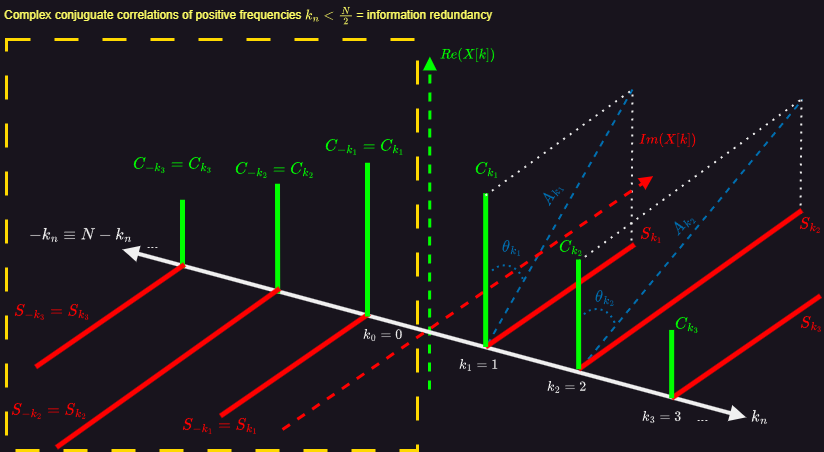

The diagram above was exported from draw.io. Its source (the exported page's mxGraphModel, read from the mxfile embedded in the PNG):
<mxGraphModel dx="1105" dy="662" grid="1" gridSize="10" guides="1" tooltips="1" connect="1" arrows="1" fold="1" page="1" pageScale="1" pageWidth="827" pageHeight="1169" math="1" shadow="0">
  <root>
    <mxCell id="0" />
    <mxCell id="1" parent="0" />
    <mxCell id="eT1M5VpmEWQ4DROzl29G-55" value="" style="whiteSpace=wrap;html=1;aspect=fixed;dashed=1;dashPattern=8 8;fillColor=none;strokeColor=#ffd900;fontColor=#000000;strokeWidth=3;" parent="1" vertex="1">
      <mxGeometry x="10" y="50" width="411" height="411" as="geometry" />
    </mxCell>
    <mxCell id="eT1M5VpmEWQ4DROzl29G-29" value="&lt;font style=&quot;font-size: 14px;&quot;&gt;\( -k_n \equiv N-k_n \)&lt;/font&gt;" style="text;html=1;align=center;verticalAlign=middle;resizable=0;points=[];autosize=1;strokeColor=none;fillColor=none;" parent="1" vertex="1">
      <mxGeometry x="3.997741935483873" y="230.00000000000003" width="160" height="30" as="geometry" />
    </mxCell>
    <mxCell id="eT1M5VpmEWQ4DROzl29G-19" value="" style="endArrow=none;dashed=1;html=1;rounded=0;strokeWidth=2;fillColor=#1ba1e2;strokeColor=#006EAF;" parent="1" edge="1">
      <mxGeometry width="50" height="50" relative="1" as="geometry">
        <mxPoint x="491" y="355" as="sourcePoint" />
        <mxPoint x="636" y="100" as="targetPoint" />
      </mxGeometry>
    </mxCell>
    <mxCell id="eT1M5VpmEWQ4DROzl29G-20" value="" style="endArrow=none;dashed=1;html=1;dashPattern=1 3;strokeWidth=2;rounded=0;" parent="1" edge="1">
      <mxGeometry width="50" height="50" relative="1" as="geometry">
        <mxPoint x="635" y="259" as="sourcePoint" />
        <mxPoint x="636" y="100" as="targetPoint" />
      </mxGeometry>
    </mxCell>
    <mxCell id="eT1M5VpmEWQ4DROzl29G-22" value="" style="endArrow=none;dashed=1;html=1;dashPattern=1 3;strokeWidth=2;rounded=0;" parent="1" edge="1">
      <mxGeometry width="50" height="50" relative="1" as="geometry">
        <mxPoint x="804" y="224" as="sourcePoint" />
        <mxPoint x="805" y="110" as="targetPoint" />
      </mxGeometry>
    </mxCell>
    <mxCell id="eT1M5VpmEWQ4DROzl29G-23" value="" style="endArrow=none;dashed=1;html=1;dashPattern=1 3;strokeWidth=2;rounded=0;" parent="1" edge="1">
      <mxGeometry width="50" height="50" relative="1" as="geometry">
        <mxPoint x="582" y="272" as="sourcePoint" />
        <mxPoint x="806" y="109" as="targetPoint" />
      </mxGeometry>
    </mxCell>
    <mxCell id="eT1M5VpmEWQ4DROzl29G-24" value="" style="endArrow=none;dashed=1;html=1;rounded=0;strokeWidth=2;fillColor=#0050ef;strokeColor=#006EAF;" parent="1" edge="1">
      <mxGeometry width="50" height="50" relative="1" as="geometry">
        <mxPoint x="584" y="379" as="sourcePoint" />
        <mxPoint x="806" y="110" as="targetPoint" />
      </mxGeometry>
    </mxCell>
    <mxCell id="Yuz0mCQOWg9iOdzLZ81h-1" value="" style="endArrow=block;html=1;rounded=0;fillColor=#60a917;strokeColor=#00FF00;strokeWidth=3;endFill=1;dashed=1;" parent="1" edge="1">
      <mxGeometry width="50" height="50" relative="1" as="geometry">
        <mxPoint x="433" y="400" as="sourcePoint" />
        <mxPoint x="433.3883870967742" y="67.08333333333334" as="targetPoint" />
      </mxGeometry>
    </mxCell>
    <mxCell id="Yuz0mCQOWg9iOdzLZ81h-2" value="" style="endArrow=block;html=1;rounded=0;strokeWidth=4;startArrow=block;startFill=1;endFill=1;" parent="1" edge="1">
      <mxGeometry width="50" height="50" relative="1" as="geometry">
        <mxPoint x="126" y="260" as="sourcePoint" />
        <mxPoint x="749.5664516129032" y="427.8333333333333" as="targetPoint" />
      </mxGeometry>
    </mxCell>
    <mxCell id="Yuz0mCQOWg9iOdzLZ81h-3" value="" style="endArrow=block;html=1;rounded=0;fillColor=#a20025;strokeColor=#ff0000;strokeWidth=3;endFill=1;dashed=1;" parent="1" edge="1">
      <mxGeometry width="50" height="50" relative="1" as="geometry">
        <mxPoint x="286" y="440" as="sourcePoint" />
        <mxPoint x="656.5729032258065" y="186.66666666666669" as="targetPoint" />
      </mxGeometry>
    </mxCell>
    <mxCell id="Yuz0mCQOWg9iOdzLZ81h-4" value="&lt;font color=&quot;#ff0000&quot;&gt;\( Im(X[k]) \)&lt;/font&gt;" style="text;html=1;align=center;verticalAlign=middle;resizable=0;points=[];autosize=1;strokeColor=none;fillColor=none;" parent="1" vertex="1">
      <mxGeometry x="625.9954838709677" y="135.41666666666669" width="90" height="30" as="geometry" />
    </mxCell>
    <mxCell id="Yuz0mCQOWg9iOdzLZ81h-5" value="&lt;font color=&quot;#00ff00&quot;&gt;\( Re(X[k]) \)&lt;/font&gt;" style="text;html=1;align=center;verticalAlign=middle;resizable=0;points=[];autosize=1;strokeColor=none;fillColor=none;" parent="1" vertex="1">
      <mxGeometry x="426" y="50" width="90" height="30" as="geometry" />
    </mxCell>
    <mxCell id="Yuz0mCQOWg9iOdzLZ81h-6" value="" style="endArrow=none;html=1;rounded=0;fillColor=#a20025;strokeColor=#FF0000;strokeWidth=5;" parent="1" edge="1">
      <mxGeometry width="50" height="50" relative="1" as="geometry">
        <mxPoint x="489.1845161290322" y="357.5" as="sourcePoint" />
        <mxPoint x="637.9741935483871" y="255" as="targetPoint" />
      </mxGeometry>
    </mxCell>
    <mxCell id="Yuz0mCQOWg9iOdzLZ81h-7" value="" style="endArrow=none;html=1;rounded=0;fillColor=#60a917;strokeColor=#00FF00;strokeWidth=5;" parent="1" edge="1">
      <mxGeometry width="50" height="50" relative="1" as="geometry">
        <mxPoint x="489.1845161290322" y="357.5" as="sourcePoint" />
        <mxPoint x="489.1845161290322" y="203.75" as="targetPoint" />
      </mxGeometry>
    </mxCell>
    <mxCell id="Yuz0mCQOWg9iOdzLZ81h-8" value="" style="endArrow=none;html=1;rounded=0;fillColor=#a20025;strokeColor=#FF0000;strokeWidth=5;" parent="1" edge="1">
      <mxGeometry width="50" height="50" relative="1" as="geometry">
        <mxPoint x="582.1780645161291" y="379.7083333333333" as="sourcePoint" />
        <mxPoint x="805.3625806451613" y="220.83333333333334" as="targetPoint" />
      </mxGeometry>
    </mxCell>
    <mxCell id="Yuz0mCQOWg9iOdzLZ81h-10" value="" style="endArrow=none;html=1;rounded=0;fillColor=#a20025;strokeColor=#ff0000;strokeWidth=5;" parent="1" edge="1">
      <mxGeometry width="50" height="50" relative="1" as="geometry">
        <mxPoint x="675.1716129032259" y="408.75" as="sourcePoint" />
        <mxPoint x="823.9612903225807" y="306.25" as="targetPoint" />
      </mxGeometry>
    </mxCell>
    <mxCell id="Yuz0mCQOWg9iOdzLZ81h-11" value="" style="endArrow=none;html=1;rounded=0;fillColor=#60a917;strokeColor=#00FF00;strokeWidth=5;" parent="1" edge="1">
      <mxGeometry width="50" height="50" relative="1" as="geometry">
        <mxPoint x="675.1716129032259" y="408.75" as="sourcePoint" />
        <mxPoint x="675.1716129032259" y="340.41666666666663" as="targetPoint" />
      </mxGeometry>
    </mxCell>
    <mxCell id="Yuz0mCQOWg9iOdzLZ81h-12" value="&lt;font style=&quot;font-size: 14px;&quot;&gt;\( k_n \)&lt;/font&gt;" style="text;html=1;align=center;verticalAlign=middle;resizable=0;points=[];autosize=1;strokeColor=none;fillColor=none;" parent="1" vertex="1">
      <mxGeometry x="727.9677419354839" y="411.75" width="70" height="30" as="geometry" />
    </mxCell>
    <mxCell id="eT1M5VpmEWQ4DROzl29G-1" value="\( k_0 = 0 \)" style="text;html=1;align=center;verticalAlign=middle;resizable=0;points=[];autosize=1;strokeColor=none;fillColor=none;" parent="1" vertex="1">
      <mxGeometry x="345.9969032258065" y="329.9966666666666" width="80" height="30" as="geometry" />
    </mxCell>
    <mxCell id="eT1M5VpmEWQ4DROzl29G-2" value="&lt;font style=&quot;font-size: 14px;&quot; color=&quot;#00ff00&quot;&gt;\( C_{k_1} \)&lt;/font&gt;" style="text;html=1;align=center;verticalAlign=middle;resizable=0;points=[];autosize=1;strokeColor=none;fillColor=none;" parent="1" vertex="1">
      <mxGeometry x="441" y="165.42" width="100" height="30" as="geometry" />
    </mxCell>
    <mxCell id="eT1M5VpmEWQ4DROzl29G-3" value="&lt;font style=&quot;font-size: 14px;&quot; color=&quot;#ff0000&quot;&gt;\( S_{k_1} \)&lt;/font&gt;" style="text;html=1;align=center;verticalAlign=middle;resizable=0;points=[];autosize=1;strokeColor=none;fillColor=none;" parent="1" vertex="1">
      <mxGeometry x="605" y="230" width="100" height="30" as="geometry" />
    </mxCell>
    <mxCell id="eT1M5VpmEWQ4DROzl29G-21" value="" style="endArrow=none;dashed=1;html=1;dashPattern=1 3;strokeWidth=2;rounded=0;" parent="1" edge="1">
      <mxGeometry width="50" height="50" relative="1" as="geometry">
        <mxPoint x="489" y="206" as="sourcePoint" />
        <mxPoint x="636" y="100" as="targetPoint" />
      </mxGeometry>
    </mxCell>
    <mxCell id="Yuz0mCQOWg9iOdzLZ81h-9" value="" style="endArrow=none;html=1;rounded=0;fillColor=#60a917;strokeColor=#00FF00;strokeWidth=5;" parent="1" edge="1">
      <mxGeometry width="50" height="50" relative="1" as="geometry">
        <mxPoint x="582.1780645161291" y="379.7083333333333" as="sourcePoint" />
        <mxPoint x="582" y="270" as="targetPoint" />
      </mxGeometry>
    </mxCell>
    <mxCell id="eT1M5VpmEWQ4DROzl29G-25" value="&lt;font style=&quot;font-size: 14px;&quot; color=&quot;#ff0000&quot;&gt;\( S_{k_2} \)&lt;/font&gt;" style="text;html=1;align=right;verticalAlign=middle;resizable=0;points=[];autosize=1;strokeColor=none;fillColor=none;" parent="1" vertex="1">
      <mxGeometry x="727" y="220.42000000000002" width="100" height="30" as="geometry" />
    </mxCell>
    <mxCell id="eT1M5VpmEWQ4DROzl29G-26" value="&lt;font style=&quot;font-size: 14px;&quot; color=&quot;#00ff00&quot;&gt;\( C_{k_2} \)&lt;/font&gt;" style="text;html=1;align=center;verticalAlign=middle;resizable=0;points=[];autosize=1;strokeColor=none;fillColor=none;" parent="1" vertex="1">
      <mxGeometry x="525" y="243" width="100" height="30" as="geometry" />
    </mxCell>
    <mxCell id="eT1M5VpmEWQ4DROzl29G-28" value="&lt;font style=&quot;font-size: 14px;&quot;&gt;...&lt;/font&gt;" style="text;html=1;align=center;verticalAlign=middle;resizable=0;points=[];autosize=1;strokeColor=none;fillColor=none;" parent="1" vertex="1">
      <mxGeometry x="685.9977419354839" y="411.75" width="40" height="30" as="geometry" />
    </mxCell>
    <mxCell id="eT1M5VpmEWQ4DROzl29G-31" value="&lt;font color=&quot;#006eaf&quot; style=&quot;font-size: 14px;&quot;&gt;\( A_{k_1} \)&lt;/font&gt;" style="text;html=1;align=center;verticalAlign=middle;resizable=0;points=[];autosize=1;strokeColor=none;fillColor=none;rotation=-60;" parent="1" vertex="1">
      <mxGeometry x="505" y="190" width="100" height="30" as="geometry" />
    </mxCell>
    <mxCell id="eT1M5VpmEWQ4DROzl29G-35" value="&lt;font color=&quot;#006eaf&quot; style=&quot;font-size: 14px;&quot;&gt;\( A_{k_2} \)&lt;/font&gt;" style="text;html=1;align=center;verticalAlign=middle;resizable=0;points=[];autosize=1;strokeColor=none;fillColor=none;rotation=-50;" parent="1" vertex="1">
      <mxGeometry x="636" y="220" width="100" height="30" as="geometry" />
    </mxCell>
    <mxCell id="eT1M5VpmEWQ4DROzl29G-36" value="" style="verticalLabelPosition=bottom;verticalAlign=top;html=1;shape=mxgraph.basic.arc;startAngle=0.16997001738063036;endAngle=0.49602195504398716;rotation=-105;strokeColor=#006EAF;dashed=1;dashPattern=1 2;strokeWidth=2;" parent="1" vertex="1">
      <mxGeometry x="580.81" y="320.74" width="39.5" height="37" as="geometry" />
    </mxCell>
    <mxCell id="eT1M5VpmEWQ4DROzl29G-37" value="&lt;font color=&quot;#006eaf&quot; style=&quot;font-size: 14px;&quot;&gt;\( \theta_{k_2} \)&lt;/font&gt;" style="text;html=1;align=center;verticalAlign=middle;resizable=0;points=[];autosize=1;strokeColor=none;fillColor=none;rotation=0;" parent="1" vertex="1">
      <mxGeometry x="549" y="293" width="120" height="30" as="geometry" />
    </mxCell>
    <mxCell id="eT1M5VpmEWQ4DROzl29G-38" value="" style="endArrow=none;html=1;rounded=0;fillColor=#a20025;strokeColor=#FF0000;strokeWidth=5;" parent="1" edge="1">
      <mxGeometry width="50" height="50" relative="1" as="geometry">
        <mxPoint x="224.0045161290322" y="426.5" as="sourcePoint" />
        <mxPoint x="372.7941935483871" y="324" as="targetPoint" />
      </mxGeometry>
    </mxCell>
    <mxCell id="eT1M5VpmEWQ4DROzl29G-40" value="" style="endArrow=none;html=1;rounded=0;fillColor=#60a917;strokeColor=#00FF00;strokeWidth=5;" parent="1" edge="1">
      <mxGeometry width="50" height="50" relative="1" as="geometry">
        <mxPoint x="186.0016129032259" y="278.58" as="sourcePoint" />
        <mxPoint x="186.0016129032259" y="210.2466666666666" as="targetPoint" />
      </mxGeometry>
    </mxCell>
    <mxCell id="eT1M5VpmEWQ4DROzl29G-42" value="" style="endArrow=none;html=1;rounded=0;fillColor=#60a917;strokeColor=#00FF00;strokeWidth=5;" parent="1" edge="1">
      <mxGeometry width="50" height="50" relative="1" as="geometry">
        <mxPoint x="281.17806451612904" y="303.9583333333333" as="sourcePoint" />
        <mxPoint x="281" y="194.25" as="targetPoint" />
      </mxGeometry>
    </mxCell>
    <mxCell id="eT1M5VpmEWQ4DROzl29G-48" value="" style="endArrow=none;html=1;rounded=0;fillColor=#60a917;strokeColor=#00FF00;strokeWidth=5;" parent="1" edge="1">
      <mxGeometry width="50" height="50" relative="1" as="geometry">
        <mxPoint x="371.0045161290322" y="327" as="sourcePoint" />
        <mxPoint x="371.0045161290322" y="173.25" as="targetPoint" />
      </mxGeometry>
    </mxCell>
    <mxCell id="eT1M5VpmEWQ4DROzl29G-49" value="" style="endArrow=none;html=1;rounded=0;fillColor=#a20025;strokeColor=#FF0000;strokeWidth=5;" parent="1" edge="1">
      <mxGeometry width="50" height="50" relative="1" as="geometry">
        <mxPoint x="59.99806451612909" y="457.87833333333333" as="sourcePoint" />
        <mxPoint x="283.18258064516135" y="299.00333333333333" as="targetPoint" />
      </mxGeometry>
    </mxCell>
    <mxCell id="eT1M5VpmEWQ4DROzl29G-50" value="" style="endArrow=none;html=1;rounded=0;fillColor=#a20025;strokeColor=#ff0000;strokeWidth=5;" parent="1" edge="1">
      <mxGeometry width="50" height="50" relative="1" as="geometry">
        <mxPoint x="39.21161290322584" y="377.5" as="sourcePoint" />
        <mxPoint x="188.00129032258064" y="275" as="targetPoint" />
      </mxGeometry>
    </mxCell>
    <mxCell id="eT1M5VpmEWQ4DROzl29G-51" value="&lt;font style=&quot;font-size: 14px;&quot; color=&quot;#00ff00&quot;&gt;\( C_{k_3} \)&lt;/font&gt;" style="text;html=1;align=center;verticalAlign=middle;resizable=0;points=[];autosize=1;strokeColor=none;fillColor=none;" parent="1" vertex="1">
      <mxGeometry x="641" y="320" width="100" height="30" as="geometry" />
    </mxCell>
    <mxCell id="eT1M5VpmEWQ4DROzl29G-54" value="&lt;font style=&quot;font-size: 14px;&quot; color=&quot;#00ff00&quot;&gt;\( C_{-k_3} = C_{k_3} \)&lt;/font&gt;" style="text;html=1;align=center;verticalAlign=middle;resizable=0;points=[];autosize=1;strokeColor=none;fillColor=none;" parent="1" vertex="1">
      <mxGeometry x="91" y="160" width="170" height="30" as="geometry" />
    </mxCell>
    <mxCell id="eT1M5VpmEWQ4DROzl29G-56" value="&lt;font color=&quot;#ffff66&quot;&gt;Complex conjuguate correlations of positive frequencies \( k_n &amp;lt; \frac{N}{2} \) = information redundancy&lt;/font&gt;" style="text;html=1;align=left;verticalAlign=middle;resizable=0;points=[];autosize=1;strokeColor=none;fillColor=none;" parent="1" vertex="1">
      <mxGeometry x="6" y="11" width="570" height="30" as="geometry" />
    </mxCell>
    <mxCell id="eT1M5VpmEWQ4DROzl29G-57" value="&lt;font style=&quot;font-size: 14px;&quot;&gt;...&lt;/font&gt;" style="text;html=1;align=center;verticalAlign=middle;resizable=0;points=[];autosize=1;strokeColor=none;fillColor=none;" parent="1" vertex="1">
      <mxGeometry x="135.99774193548387" y="239" width="40" height="30" as="geometry" />
    </mxCell>
    <mxCell id="eT1M5VpmEWQ4DROzl29G-58" value="&lt;font style=&quot;font-size: 14px;&quot; color=&quot;#ff0000&quot;&gt;\( S_{k_3} \)&lt;/font&gt;" style="text;html=1;align=right;verticalAlign=middle;resizable=0;points=[];autosize=1;strokeColor=none;fillColor=none;" parent="1" vertex="1">
      <mxGeometry x="727.97" y="319" width="100" height="30" as="geometry" />
    </mxCell>
    <mxCell id="eT1M5VpmEWQ4DROzl29G-59" value="&lt;font style=&quot;font-size: 14px;&quot; color=&quot;#ff0000&quot;&gt;\( S_{-k_2} = S_{k_2}&amp;nbsp;\)&lt;/font&gt;" style="text;html=1;align=left;verticalAlign=middle;resizable=0;points=[];autosize=1;strokeColor=none;fillColor=none;" parent="1" vertex="1">
      <mxGeometry x="13" y="406" width="170" height="30" as="geometry" />
    </mxCell>
    <mxCell id="eT1M5VpmEWQ4DROzl29G-60" value="&lt;font style=&quot;font-size: 14px;&quot; color=&quot;#ff0000&quot;&gt;\( S_{-k_3} = S_{k_3} \)&lt;/font&gt;" style="text;html=1;align=left;verticalAlign=middle;resizable=0;points=[];autosize=1;strokeColor=none;fillColor=none;" parent="1" vertex="1">
      <mxGeometry x="16" y="307" width="170" height="30" as="geometry" />
    </mxCell>
    <mxCell id="eT1M5VpmEWQ4DROzl29G-61" value="&lt;font style=&quot;font-size: 14px;&quot; color=&quot;#ff0000&quot;&gt;\( S_{-k_1} = S_{k_1} \)&lt;/font&gt;" style="text;html=1;align=center;verticalAlign=middle;resizable=0;points=[];autosize=1;strokeColor=none;fillColor=none;" parent="1" vertex="1">
      <mxGeometry x="139" y="420.75" width="170" height="30" as="geometry" />
    </mxCell>
    <mxCell id="eT1M5VpmEWQ4DROzl29G-62" value="&lt;font style=&quot;font-size: 12px;&quot;&gt;\( k_1 = 1 \)&lt;/font&gt;" style="text;html=1;align=center;verticalAlign=middle;resizable=0;points=[];autosize=1;strokeColor=none;fillColor=none;" parent="1" vertex="1">
      <mxGeometry x="441.9977419354839" y="360" width="80" height="30" as="geometry" />
    </mxCell>
    <mxCell id="eT1M5VpmEWQ4DROzl29G-63" value="&lt;font style=&quot;font-size: 12px;&quot;&gt;\( k_2 = 2 \)&lt;/font&gt;" style="text;html=1;align=center;verticalAlign=middle;resizable=0;points=[];autosize=1;strokeColor=none;fillColor=none;" parent="1" vertex="1">
      <mxGeometry x="529.9977419354839" y="381.75" width="80" height="30" as="geometry" />
    </mxCell>
    <mxCell id="eT1M5VpmEWQ4DROzl29G-64" value="&lt;font style=&quot;font-size: 12px;&quot;&gt;\( k_3 = 3 \)&lt;/font&gt;" style="text;html=1;align=center;verticalAlign=middle;resizable=0;points=[];autosize=1;strokeColor=none;fillColor=none;" parent="1" vertex="1">
      <mxGeometry x="624.9977419354839" y="411.75" width="80" height="30" as="geometry" />
    </mxCell>
    <mxCell id="JJTNf7A1QmKpmVCFeLnS-2" value="&lt;font style=&quot;font-size: 14px;&quot; color=&quot;#00ff00&quot;&gt;\( C_{-k_2} = C_{k_2} \)&lt;/font&gt;" style="text;html=1;align=center;verticalAlign=middle;resizable=0;points=[];autosize=1;strokeColor=none;fillColor=none;" vertex="1" parent="1">
      <mxGeometry x="193" y="165" width="170" height="30" as="geometry" />
    </mxCell>
    <mxCell id="JJTNf7A1QmKpmVCFeLnS-3" value="&lt;font style=&quot;font-size: 14px;&quot; color=&quot;#00ff00&quot;&gt;\( C_{-k_1} = C_{k_1} \)&lt;/font&gt;" style="text;html=1;align=center;verticalAlign=middle;resizable=0;points=[];autosize=1;strokeColor=none;fillColor=none;" vertex="1" parent="1">
      <mxGeometry x="283" y="142.42000000000002" width="170" height="30" as="geometry" />
    </mxCell>
    <mxCell id="JJTNf7A1QmKpmVCFeLnS-5" value="" style="verticalLabelPosition=bottom;verticalAlign=top;html=1;shape=mxgraph.basic.arc;startAngle=0.16997001738063036;endAngle=0.49602195504398716;rotation=-105;strokeColor=#006EAF;dashed=1;dashPattern=1 2;strokeWidth=2;" vertex="1" parent="1">
      <mxGeometry x="488.99999999999994" y="277" width="39.5" height="37" as="geometry" />
    </mxCell>
    <mxCell id="JJTNf7A1QmKpmVCFeLnS-6" value="&lt;font color=&quot;#006eaf&quot; style=&quot;font-size: 14px;&quot;&gt;\( \theta_{k_1} \)&lt;/font&gt;" style="text;html=1;align=center;verticalAlign=middle;resizable=0;points=[];autosize=1;strokeColor=none;fillColor=none;rotation=0;" vertex="1" parent="1">
      <mxGeometry x="456" y="243" width="120" height="30" as="geometry" />
    </mxCell>
  </root>
</mxGraphModel>